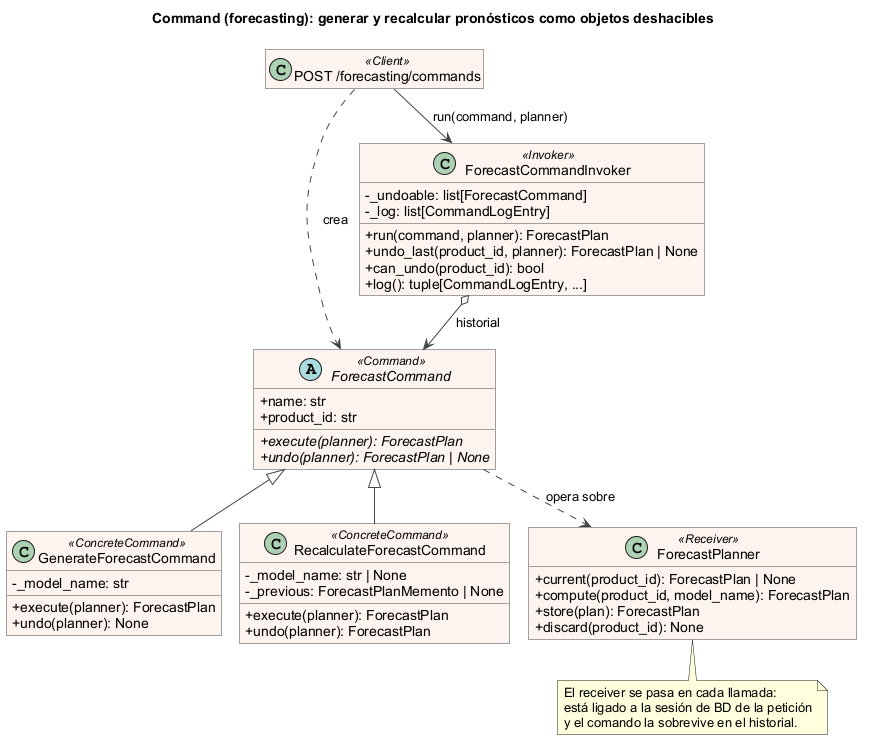

The diagram above was rendered by PlantUML. Its source (embedded in the PNG):
@startuml command_forecasting
title Command (forecasting): generar y recalcular pronósticos como objetos deshacibles
!pragma layout smetana
skinparam backgroundColor white
skinparam shadowing false
skinparam classAttributeIconSize 0
skinparam defaultFontName Arial
skinparam roundCorner 0
skinparam class {
  BackgroundColor #FDF3EE
  BorderColor #444444
  ArrowColor #444444
}
hide empty members

abstract class ForecastCommand <<Command>> {
  + name: str
  + product_id: str
  + {abstract} execute(planner): ForecastPlan
  + {abstract} undo(planner): ForecastPlan | None
}

class GenerateForecastCommand <<ConcreteCommand>> {
  - _model_name: str
  + execute(planner): ForecastPlan
  + undo(planner): None
}

class RecalculateForecastCommand <<ConcreteCommand>> {
  - _model_name: str | None
  - _previous: ForecastPlanMemento | None
  + execute(planner): ForecastPlan
  + undo(planner): ForecastPlan
}

class ForecastCommandInvoker <<Invoker>> {
  - _undoable: list[ForecastCommand]
  - _log: list[CommandLogEntry]
  + run(command, planner): ForecastPlan
  + undo_last(product_id, planner): ForecastPlan | None
  + can_undo(product_id): bool
  + log(): tuple[CommandLogEntry, ...]
}

class ForecastPlanner <<Receiver>> {
  + current(product_id): ForecastPlan | None
  + compute(product_id, model_name): ForecastPlan
  + store(plan): ForecastPlan
  + discard(product_id): None
}

class "POST /forecasting/commands" as Endpoint <<Client>>

GenerateForecastCommand -up-|> ForecastCommand
RecalculateForecastCommand -up-|> ForecastCommand
ForecastCommandInvoker o--> ForecastCommand : historial
ForecastCommand ..> ForecastPlanner : opera sobre
Endpoint --> ForecastCommandInvoker : run(command, planner)
Endpoint ..> ForecastCommand : crea

note bottom of ForecastPlanner
  El receiver se pasa en cada llamada:
  está ligado a la sesión de BD de la petición
  y el comando la sobrevive en el historial.
end note
@enduml